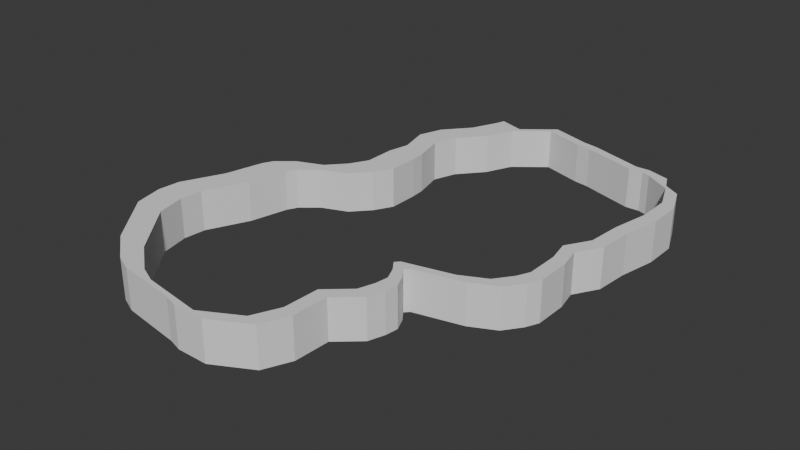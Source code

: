 # Source: Level_Edge_Trigger.blend  (saved by Blender 4.2.66; exported with 4.5.12 LTS)
import bpy
from mathutils import Matrix  # noqa: F401  (used for matrix-valued properties, if any)

bpy.ops.wm.read_factory_settings(use_empty=True)
scene = bpy.context.scene
scene.name = 'Scene'

# ---- collections
col_collection = bpy.data.collections.new('Collection'); scene.collection.children.link(col_collection)

# ---- world
world_world = bpy.data.worlds.new('World'); scene.world = world_world
world_world.use_nodes = True; world_world.node_tree.nodes.clear()
_N = world_world.node_tree.nodes; _L = world_world.node_tree.links
n0 = _N.new('ShaderNodeOutputWorld'); n0.name = 'World Output'; n0.location = (300, 300)
n1 = _N.new('ShaderNodeBackground'); n1.name = 'Background'; n1.location = (10, 300)
n1.inputs[0].default_value = (0.05088, 0.05088, 0.05088, 1.0)
_L.new(n1.outputs[0], n0.inputs[0])
n0.is_active_output = True
world_world.color = (0.05088, 0.05088, 0.05088)
world_world.sun_shadow_jitter_overblur = 0.0

# ---- meshes
me_cube_002 = bpy.data.meshes.new('Cube.002')
me_cube_002.from_pydata([(-0.07272, -0.07277, -0.1375), (-0.07272, -0.07277, 0.05162), (-0.07272, 0.07277, -0.1375), (-0.07272, 0.07277, 0.05162), (0.07272, -0.07277, -0.1375), (0.07272, -0.07277, 0.05162), (0.07272, 0.07277, -0.1375), (0.07272, 0.07277, 0.05162), (-0.07272, 0.07277, 0.05162), (-0.07272, 0.07277, -0.1375), (0.07272, 0.07277, -0.1375), (0.07272, 0.07277, 0.05162), (-0.07272, 0.07277, 0.05162), (-0.07272, 0.07277, -0.1375), (0.07272, 0.07277, -0.1375), (0.07272, 0.07277, 0.05162), (-0.12, 0.1598, 0.05162), (-0.12, 0.1598, -0.1375), (0.0254, 0.1598, -0.1375), (0.0254, 0.1598, 0.05162), (-0.1964, 0.2437, 0.05162), (-0.1964, 0.2437, -0.1375), (-0.05092, 0.2437, -0.1375), (-0.05092, 0.2437, 0.05162), (-0.1964, 0.2437, 0.05162), (-0.1964, 0.2437, -0.1375), (-0.05092, 0.2437, -0.1375), (-0.05092, 0.2437, 0.05162), (-0.32, 0.2926, 0.05162), (-0.32, 0.2926, -0.1375), (-0.1745, 0.2926, -0.1375), (-0.1745, 0.2926, 0.05162), (-0.3994, 0.3582, 0.05162), (-0.3994, 0.3582, -0.1375), (-0.2539, 0.3582, -0.1375), (-0.2539, 0.3582, 0.05162), (-0.4238, 0.4055, 0.05162), (-0.4238, 0.4055, -0.1375), (-0.2783, 0.4055, -0.1375), (-0.2783, 0.4055, 0.05162), (-0.4665, 0.5871, 0.05162), (-0.4665, 0.5871, -0.1375), (-0.3211, 0.5871, -0.1375), (-0.3211, 0.5871, 0.05162), (-0.5566, 0.7825, 0.05162), (-0.5566, 0.7825, -0.1375), (-0.4111, 0.7825, -0.1375), (-0.4111, 0.7825, 0.05162), (-0.5657, 0.8863, 0.05162), (-0.5657, 0.8863, -0.1375), (-0.4203, 0.8863, -0.1375), (-0.4203, 0.8863, 0.05162), (-0.5352, 1.021, 0.05162), (-0.5352, 1.021, -0.1375), (-0.3898, 1.021, -0.1375), (-0.3898, 1.021, 0.05162), (-0.3414, 1.262, 0.05162), (-0.3414, 1.262, -0.1375), (-0.1959, 1.262, -0.1375), (-0.1959, 1.262, 0.05162), (-0.1994, 1.373, 0.05162), (-0.1994, 1.373, -0.1375), (-0.05397, 1.373, -0.1375), (-0.05397, 1.373, 0.05162), (-0.1185, 1.408, 0.05162), (-0.1185, 1.408, -0.1375), (0.02693, 1.408, -0.1375), (0.02693, 1.408, 0.05162), (0.1669, 1.45, 0.05162), (0.1669, 1.45, -0.1375), (0.3124, 1.45, -0.1375), (0.3124, 1.45, 0.05162), (0.231, 1.469, 0.05162), (0.231, 1.469, -0.1375), (0.3765, 1.469, -0.1375), (0.3765, 1.469, 0.05162), (0.4873, 1.355, 0.05162), (0.4873, 1.355, -0.1375), (0.5514, 1.375, 0.05162), (0.5514, 1.375, -0.1375), (0.5428, 1.232, 0.05162), (0.5428, 1.232, -0.1375), (0.6069, 1.252, 0.05162), (0.6069, 1.252, -0.1375), (0.5494, 1.065, 0.05162), (0.5494, 1.065, -0.1375), (0.6135, 1.085, 0.05162), (0.6135, 1.085, -0.1375), (0.656, 0.9713, 0.05162), (0.656, 0.9713, -0.1375), (0.7201, 0.9911, 0.05162), (0.7201, 0.9911, -0.1375), (0.6809, 0.8944, 0.05162), (0.6809, 0.8944, -0.1375), (0.745, 0.9142, 0.05162), (0.745, 0.9142, -0.1375), (0.6885, 0.8359, 0.05162), (0.6885, 0.8359, -0.1375), (0.7526, 0.8557, 0.05162), (0.7526, 0.8557, -0.1375), (0.6624, 0.7773, 0.05162), (0.6624, 0.7773, -0.1375), (0.7265, 0.7971, 0.05162), (0.7265, 0.7971, -0.1375), (0.6291, 0.7319, 0.05162), (0.6291, 0.7319, -0.1375), (0.6932, 0.7518, 0.05162), (0.6932, 0.7518, -0.1375), (0.6479, 0.7119, 0.05162), (0.6479, 0.7119, -0.1375), (0.712, 0.7318, 0.05162), (0.712, 0.7318, -0.1375), (0.8713, 0.6585, 0.05162), (0.8713, 0.6585, -0.1375), (0.9354, 0.6783, 0.05162), (0.9354, 0.6783, -0.1375), (0.9876, 0.6012, 0.05162), (0.9876, 0.6012, -0.1375), (1.052, 0.621, 0.05162), (1.052, 0.621, -0.1375), (1.046, 0.5224, 0.05162), (1.046, 0.5224, -0.1375), (1.11, 0.5422, 0.05162), (1.11, 0.5422, -0.1375), (1.073, 0.4631, 0.05162), (1.073, 0.4631, -0.1375), (1.137, 0.4829, 0.05162), (1.137, 0.4829, -0.1375), (1.073, 0.3093, 0.05162), (1.073, 0.3093, -0.1375), (1.137, 0.3292, 0.05162), (1.137, 0.3292, -0.1375), (1.051, 0.2077, 0.05162), (1.051, 0.2077, -0.1375), (1.115, 0.2276, 0.05162), (1.115, 0.2276, -0.1375), (1.117, 0.09649, 0.05162), (1.117, 0.09649, -0.1375), (1.181, 0.1163, 0.05162), (1.181, 0.1163, -0.1375), (1.13, -0.05898, 0.05162), (1.13, -0.05898, -0.1375), (1.194, -0.03913, 0.05162), (1.194, -0.03913, -0.1375), (1.164, -0.2312, 0.05162), (1.164, -0.2312, -0.1375), (1.229, -0.2114, 0.05162), (1.229, -0.2114, -0.1375), (1.165, -0.3873, 0.05162), (1.165, -0.3873, -0.1375), (1.229, -0.3674, 0.05162), (1.229, -0.3674, -0.1375), (1.11, -0.5215, 0.05162), (1.11, -0.5215, -0.1375), (1.174, -0.5017, 0.05162), (1.174, -0.5017, -0.1375), (0.99, -0.5938, 0.05162), (0.99, -0.5938, -0.1375), (1.054, -0.5739, 0.05162), (1.054, -0.5739, -0.1375), (1.003, -0.6354, 0.05162), (1.003, -0.6354, -0.1375), (1.067, -0.6156, 0.05162), (1.067, -0.6156, -0.1375), (0.9513, -0.6058, 0.05162), (0.9513, -0.6058, -0.1375), (0.9642, -0.6474, 0.05162), (0.9642, -0.6474, -0.1375), (0.8862, -0.6037, 0.05162), (0.8862, -0.6037, -0.1375), (0.899, -0.6453, 0.05162), (0.899, -0.6453, -0.1375), (0.6325, -0.6822, 0.05162), (0.6325, -0.6822, -0.1375), (0.6454, -0.7239, 0.05162), (0.6454, -0.7239, -0.1375), (0.5617, -0.6939, 0.05162), (0.5617, -0.6939, -0.1375), (0.5745, -0.7355, 0.05162), (0.5745, -0.7355, -0.1375), (0.3736, -0.7521, 0.05162), (0.3736, -0.7521, -0.1375), (0.3865, -0.7937, 0.05162), (0.3865, -0.7937, -0.1375), (0.2295, -0.636, 0.05162), (0.2295, -0.636, -0.1375), (0.2424, -0.6776, 0.05162), (0.2424, -0.6776, -0.1375), (0.1107, -0.6728, 0.05162), (0.1107, -0.6728, -0.1375), (0.1236, -0.7144, 0.05162), (0.1236, -0.7144, -0.1375), (0.1734, -0.5105, 0.05162), (0.1734, -0.5105, -0.1375), (0.05456, -0.5473, 0.05162), (0.05456, -0.5473, -0.1375), (0.07171, -0.3909, 0.05162), (0.07171, -0.3909, -0.1375), (-0.04712, -0.4277, 0.05162), (-0.04712, -0.4277, -0.1375), (0.03252, -0.2794, 0.05162), (0.03252, -0.2794, -0.1375), (-0.08631, -0.3162, 0.05162), (-0.08631, -0.3162, -0.1375), (0.06784, -0.1373, 0.05162), (0.06784, -0.1373, -0.1375), (-0.05099, -0.1741, 0.05162), (-0.05099, -0.1741, -0.1375)], [], [(0, 1, 3, 2), (7, 6, 10, 11), (6, 7, 5, 4), (4, 5, 1, 0), (2, 6, 4, 0), (7, 3, 1, 5), (11, 10, 14, 15), (6, 2, 9, 10), (3, 7, 11, 8), (2, 3, 8, 9), (15, 14, 18, 19), (10, 9, 13, 14), (8, 11, 15, 12), (9, 8, 12, 13), (16, 19, 23, 20), (14, 13, 17, 18), (12, 15, 19, 16), (13, 12, 16, 17), (20, 23, 27, 24), (17, 16, 20, 21), (19, 18, 22, 23), (18, 17, 21, 22), (27, 26, 30, 31), (21, 20, 24, 25), (23, 22, 26, 27), (22, 21, 25, 26), (31, 30, 34, 35), (26, 25, 29, 30), (24, 27, 31, 28), (25, 24, 28, 29), (34, 33, 37, 38), (30, 29, 33, 34), (28, 31, 35, 32), (29, 28, 32, 33), (36, 39, 43, 40), (32, 35, 39, 36), (33, 32, 36, 37), (35, 34, 38, 39), (43, 42, 46, 47), (37, 36, 40, 41), (39, 38, 42, 43), (38, 37, 41, 42), (44, 47, 51, 48), (42, 41, 45, 46), (40, 43, 47, 44), (41, 40, 44, 45), (48, 51, 55, 52), (45, 44, 48, 49), (47, 46, 50, 51), (46, 45, 49, 50), (55, 54, 58, 59), (49, 48, 52, 53), (51, 50, 54, 55), (50, 49, 53, 54), (56, 59, 63, 60), (54, 53, 57, 58), (52, 55, 59, 56), (53, 52, 56, 57), (61, 60, 64, 65), (57, 56, 60, 61), (59, 58, 62, 63), (58, 57, 61, 62), (67, 66, 70, 71), (63, 62, 66, 67), (62, 61, 65, 66), (60, 63, 67, 64), (68, 71, 75, 72), (66, 65, 69, 70), (64, 67, 71, 68), (65, 64, 68, 69), (73, 72, 75, 74), (69, 68, 72, 73), (70, 74, 79, 77), (70, 69, 73, 74), (79, 78, 82, 83), (74, 75, 78, 79), (71, 70, 77, 76), (75, 71, 76, 78), (82, 80, 84, 86), (78, 76, 80, 82), (76, 77, 81, 80), (77, 79, 83, 81), (85, 87, 91, 89), (80, 81, 85, 84), (81, 83, 87, 85), (83, 82, 86, 87), (90, 88, 92, 94), (87, 86, 90, 91), (86, 84, 88, 90), (84, 85, 89, 88), (94, 92, 96, 98), (88, 89, 93, 92), (89, 91, 95, 93), (91, 90, 94, 95), (97, 99, 103, 101), (92, 93, 97, 96), (93, 95, 99, 97), (95, 94, 98, 99), (102, 100, 104, 106), (99, 98, 102, 103), (98, 96, 100, 102), (96, 97, 101, 100), (104, 105, 109, 108), (100, 101, 105, 104), (101, 103, 107, 105), (103, 102, 106, 107), (108, 109, 113, 112), (105, 107, 111, 109), (107, 106, 110, 111), (106, 104, 108, 110), (113, 115, 119, 117), (109, 111, 115, 113), (111, 110, 114, 115), (110, 108, 112, 114), (118, 116, 120, 122), (115, 114, 118, 119), (114, 112, 116, 118), (112, 113, 117, 116), (121, 123, 127, 125), (116, 117, 121, 120), (117, 119, 123, 121), (119, 118, 122, 123), (127, 126, 130, 131), (123, 122, 126, 127), (122, 120, 124, 126), (120, 121, 125, 124), (130, 128, 132, 134), (126, 124, 128, 130), (124, 125, 129, 128), (125, 127, 131, 129), (133, 135, 139, 137), (128, 129, 133, 132), (129, 131, 135, 133), (131, 130, 134, 135), (138, 136, 140, 142), (135, 134, 138, 139), (134, 132, 136, 138), (132, 133, 137, 136), (142, 140, 144, 146), (136, 137, 141, 140), (137, 139, 143, 141), (139, 138, 142, 143), (145, 147, 151, 149), (140, 141, 145, 144), (141, 143, 147, 145), (143, 142, 146, 147), (150, 148, 152, 154), (147, 146, 150, 151), (146, 144, 148, 150), (144, 145, 149, 148), (152, 153, 157, 156), (148, 149, 153, 152), (149, 151, 155, 153), (151, 150, 154, 155), (157, 159, 163, 161), (153, 155, 159, 157), (155, 154, 158, 159), (154, 152, 156, 158), (160, 161, 163, 162), (159, 158, 162, 163), (158, 156, 160, 162), (161, 160, 166, 167), (166, 164, 168, 170), (160, 156, 164, 166), (157, 161, 167, 165), (156, 157, 165, 164), (171, 170, 174, 175), (167, 166, 170, 171), (165, 167, 171, 169), (164, 165, 169, 168), (173, 175, 179, 177), (169, 171, 175, 173), (168, 169, 173, 172), (170, 168, 172, 174), (178, 176, 180, 182), (172, 173, 177, 176), (174, 172, 176, 178), (175, 174, 178, 179), (181, 183, 187, 185), (179, 178, 182, 183), (177, 179, 183, 181), (176, 177, 181, 180), (185, 187, 191, 189), (180, 181, 185, 184), (182, 180, 184, 186), (183, 182, 186, 187), (188, 189, 191, 190), (185, 189, 195, 193), (186, 184, 188, 190), (187, 186, 190, 191), (193, 195, 199, 197), (184, 185, 193, 192), (188, 184, 192, 194), (189, 188, 194, 195), (196, 197, 201, 200), (192, 193, 197, 196), (194, 192, 196, 198), (195, 194, 198, 199), (202, 200, 204, 206), (198, 196, 200, 202), (199, 198, 202, 203), (197, 199, 203, 201), (204, 205, 207, 206), (203, 202, 206, 207), (201, 203, 207, 205), (200, 201, 205, 204), (5, 204, 205, 4), (207, 0, 4, 205), (204, 5, 1, 206), (0, 207, 206, 1)])
_uv = me_cube_002.uv_layers.new(name='UVMap')
_uv.uv.foreach_set('vector', [0.375, 0.0, 0.625, 0.0, 0.625, 0.25, 0.375, 0.25, 0.625, 0.5, 0.375, 0.5, 0.375, 0.5, 0.625, 0.5, 0.375, 0.5, 0.625, 0.5, 0.625, 0.75, 0.375, 0.75, 0.375, 0.75, 0.625, 0.75, 0.625, 1.0, 0.375, 1.0, 0.125, 0.5, 0.375, 0.5, 0.375, 0.75, 0.125, 0.75, 0.625, 0.5, 0.875, 0.5, 0.875, 0.75, 0.625, 0.75, 0.625, 0.5, 0.375, 0.5, 0.375, 0.5, 0.625, 0.5, 0.375, 0.5, 0.125, 0.5, 0.125, 0.5, 0.375, 0.5, 0.875, 0.5, 0.625, 0.5, 0.625, 0.5, 0.875, 0.5, 0.375, 0.25, 0.625, 0.25, 0.625, 0.25, 0.375, 0.25, 0.625, 0.5, 0.375, 0.5, 0.375, 0.5, 0.625, 0.5, 0.375, 0.5, 0.125, 0.5, 0.125, 0.5, 0.375, 0.5, 0.875, 0.5, 0.625, 0.5, 0.625, 0.5, 0.875, 0.5, 0.375, 0.25, 0.625, 0.25, 0.625, 0.25, 0.375, 0.25, 0.875, 0.5, 0.625, 0.5, 0.625, 0.5, 0.875, 0.5, 0.375, 0.5, 0.125, 0.5, 0.125, 0.5, 0.375, 0.5, 0.875, 0.5, 0.625, 0.5, 0.625, 0.5, 0.875, 0.5, 0.375, 0.25, 0.625, 0.25, 0.625, 0.25, 0.375, 0.25, 0.875, 0.5, 0.625, 0.5, 0.625, 0.5, 0.875, 0.5, 0.375, 0.25, 0.625, 0.25, 0.625, 0.25, 0.375, 0.25, 0.625, 0.5, 0.375, 0.5, 0.375, 0.5, 0.625, 0.5, 0.375, 0.5, 0.125, 0.5, 0.125, 0.5, 0.375, 0.5, 0.625, 0.5, 0.375, 0.5, 0.375, 0.5, 0.625, 0.5, 0.375, 0.25, 0.625, 0.25, 0.625, 0.25, 0.375, 0.25, 0.625, 0.5, 0.375, 0.5, 0.375, 0.5, 0.625, 0.5, 0.375, 0.5, 0.125, 0.5, 0.125, 0.5, 0.375, 0.5, 0.625, 0.5, 0.375, 0.5, 0.375, 0.5, 0.625, 0.5, 0.375, 0.5, 0.125, 0.5, 0.125, 0.5, 0.375, 0.5, 0.875, 0.5, 0.625, 0.5, 0.625, 0.5, 0.875, 0.5, 0.375, 0.25, 0.625, 0.25, 0.625, 0.25, 0.375, 0.25, 0.375, 0.5, 0.125, 0.5, 0.125, 0.5, 0.375, 0.5, 0.375, 0.5, 0.125, 0.5, 0.125, 0.5, 0.375, 0.5, 0.875, 0.5, 0.625, 0.5, 0.625, 0.5, 0.875, 0.5, 0.375, 0.25, 0.625, 0.25, 0.625, 0.25, 0.375, 0.25, 0.875, 0.5, 0.625, 0.5, 0.625, 0.5, 0.875, 0.5, 0.875, 0.5, 0.625, 0.5, 0.625, 0.5, 0.875, 0.5, 0.375, 0.25, 0.625, 0.25, 0.625, 0.25, 0.375, 0.25, 0.625, 0.5, 0.375, 0.5, 0.375, 0.5, 0.625, 0.5, 0.625, 0.5, 0.375, 0.5, 0.375, 0.5, 0.625, 0.5, 0.375, 0.25, 0.625, 0.25, 0.625, 0.25, 0.375, 0.25, 0.625, 0.5, 0.375, 0.5, 0.375, 0.5, 0.625, 0.5, 0.375, 0.5, 0.125, 0.5, 0.125, 0.5, 0.375, 0.5, 0.875, 0.5, 0.625, 0.5, 0.625, 0.5, 0.875, 0.5, 0.375, 0.5, 0.125, 0.5, 0.125, 0.5, 0.375, 0.5, 0.875, 0.5, 0.625, 0.5, 0.625, 0.5, 0.875, 0.5, 0.375, 0.25, 0.625, 0.25, 0.625, 0.25, 0.375, 0.25, 0.875, 0.5, 0.625, 0.5, 0.625, 0.5, 0.875, 0.5, 0.375, 0.25, 0.625, 0.25, 0.625, 0.25, 0.375, 0.25, 0.625, 0.5, 0.375, 0.5, 0.375, 0.5, 0.625, 0.5, 0.375, 0.5, 0.125, 0.5, 0.125, 0.5, 0.375, 0.5, 0.625, 0.5, 0.375, 0.5, 0.375, 0.5, 0.625, 0.5, 0.375, 0.25, 0.625, 0.25, 0.625, 0.25, 0.375, 0.25, 0.625, 0.5, 0.375, 0.5, 0.375, 0.5, 0.625, 0.5, 0.375, 0.5, 0.125, 0.5, 0.125, 0.5, 0.375, 0.5, 0.875, 0.5, 0.625, 0.5, 0.625, 0.5, 0.875, 0.5, 0.375, 0.5, 0.125, 0.5, 0.125, 0.5, 0.375, 0.5, 0.875, 0.5, 0.625, 0.5, 0.625, 0.5, 0.875, 0.5, 0.375, 0.25, 0.625, 0.25, 0.625, 0.25, 0.375, 0.25, 0.375, 0.25, 0.625, 0.25, 0.625, 0.25, 0.375, 0.25, 0.375, 0.25, 0.625, 0.25, 0.625, 0.25, 0.375, 0.25, 0.625, 0.5, 0.375, 0.5, 0.375, 0.5, 0.625, 0.5, 0.375, 0.5, 0.125, 0.5, 0.125, 0.5, 0.375, 0.5, 0.625, 0.5, 0.375, 0.5, 0.375, 0.5, 0.625, 0.5, 0.625, 0.5, 0.375, 0.5, 0.375, 0.5, 0.625, 0.5, 0.375, 0.5, 0.125, 0.5, 0.125, 0.5, 0.375, 0.5, 0.875, 0.5, 0.625, 0.5, 0.625, 0.5, 0.875, 0.5, 0.875, 0.5, 0.625, 0.5, 0.625, 0.5, 0.875, 0.5, 0.375, 0.5, 0.125, 0.5, 0.125, 0.5, 0.375, 0.5, 0.875, 0.5, 0.625, 0.5, 0.625, 0.5, 0.875, 0.5, 0.375, 0.25, 0.625, 0.25, 0.625, 0.25, 0.375, 0.25, 0.375, 0.25, 0.625, 0.25, 0.625, 0.5, 0.375, 0.5, 0.375, 0.25, 0.625, 0.25, 0.625, 0.25, 0.375, 0.25, 0.375, 0.5, 0.375, 0.5, 0.375, 0.5, 0.375, 0.5, 0.375, 0.5, 0.125, 0.5, 0.125, 0.5, 0.375, 0.5, 0.375, 0.5, 0.625, 0.5, 0.625, 0.5, 0.375, 0.5, 0.375, 0.5, 0.625, 0.5, 0.625, 0.5, 0.375, 0.5, 0.625, 0.5, 0.375, 0.5, 0.375, 0.5, 0.625, 0.5, 0.625, 0.5, 0.625, 0.5, 0.625, 0.5, 0.625, 0.5, 0.625, 0.5, 0.625, 0.5, 0.625, 0.5, 0.625, 0.5, 0.625, 0.5, 0.625, 0.5, 0.625, 0.5, 0.625, 0.5, 0.625, 0.5, 0.375, 0.5, 0.375, 0.5, 0.625, 0.5, 0.375, 0.5, 0.375, 0.5, 0.375, 0.5, 0.375, 0.5, 0.375, 0.5, 0.375, 0.5, 0.375, 0.5, 0.375, 0.5, 0.625, 0.5, 0.375, 0.5, 0.375, 0.5, 0.625, 0.5, 0.375, 0.5, 0.375, 0.5, 0.375, 0.5, 0.375, 0.5, 0.375, 0.5, 0.625, 0.5, 0.625, 0.5, 0.375, 0.5, 0.625, 0.5, 0.625, 0.5, 0.625, 0.5, 0.625, 0.5, 0.375, 0.5, 0.625, 0.5, 0.625, 0.5, 0.375, 0.5, 0.625, 0.5, 0.625, 0.5, 0.625, 0.5, 0.625, 0.5, 0.625, 0.5, 0.375, 0.5, 0.375, 0.5, 0.625, 0.5, 0.625, 0.5, 0.625, 0.5, 0.625, 0.5, 0.625, 0.5, 0.625, 0.5, 0.375, 0.5, 0.375, 0.5, 0.625, 0.5, 0.375, 0.5, 0.375, 0.5, 0.375, 0.5, 0.375, 0.5, 0.375, 0.5, 0.625, 0.5, 0.625, 0.5, 0.375, 0.5, 0.375, 0.5, 0.375, 0.5, 0.375, 0.5, 0.375, 0.5, 0.625, 0.5, 0.375, 0.5, 0.375, 0.5, 0.625, 0.5, 0.375, 0.5, 0.375, 0.5, 0.375, 0.5, 0.375, 0.5, 0.375, 0.5, 0.625, 0.5, 0.625, 0.5, 0.375, 0.5, 0.625, 0.5, 0.625, 0.5, 0.625, 0.5, 0.625, 0.5, 0.375, 0.5, 0.625, 0.5, 0.625, 0.5, 0.375, 0.5, 0.625, 0.5, 0.625, 0.5, 0.625, 0.5, 0.625, 0.5, 0.625, 0.5, 0.375, 0.5, 0.375, 0.5, 0.625, 0.5, 0.625, 0.5, 0.375, 0.5, 0.375, 0.5, 0.625, 0.5, 0.625, 0.5, 0.375, 0.5, 0.375, 0.5, 0.625, 0.5, 0.375, 0.5, 0.375, 0.5, 0.375, 0.5, 0.375, 0.5, 0.375, 0.5, 0.625, 0.5, 0.625, 0.5, 0.375, 0.5, 0.625, 0.5, 0.375, 0.5, 0.375, 0.5, 0.625, 0.5, 0.375, 0.5, 0.375, 0.5, 0.375, 0.5, 0.375, 0.5, 0.375, 0.5, 0.625, 0.5, 0.625, 0.5, 0.375, 0.5, 0.625, 0.5, 0.625, 0.5, 0.625, 0.5, 0.625, 0.5, 0.375, 0.5, 0.375, 0.5, 0.375, 0.5, 0.375, 0.5, 0.375, 0.5, 0.375, 0.5, 0.375, 0.5, 0.375, 0.5, 0.375, 0.5, 0.625, 0.5, 0.625, 0.5, 0.375, 0.5, 0.625, 0.5, 0.625, 0.5, 0.625, 0.5, 0.625, 0.5, 0.625, 0.5, 0.625, 0.5, 0.625, 0.5, 0.625, 0.5, 0.375, 0.5, 0.625, 0.5, 0.625, 0.5, 0.375, 0.5, 0.625, 0.5, 0.625, 0.5, 0.625, 0.5, 0.625, 0.5, 0.625, 0.5, 0.375, 0.5, 0.375, 0.5, 0.625, 0.5, 0.375, 0.5, 0.375, 0.5, 0.375, 0.5, 0.375, 0.5, 0.625, 0.5, 0.375, 0.5, 0.375, 0.5, 0.625, 0.5, 0.375, 0.5, 0.375, 0.5, 0.375, 0.5, 0.375, 0.5, 0.375, 0.5, 0.625, 0.5, 0.625, 0.5, 0.375, 0.5, 0.375, 0.5, 0.625, 0.5, 0.625, 0.5, 0.375, 0.5, 0.375, 0.5, 0.625, 0.5, 0.625, 0.5, 0.375, 0.5, 0.625, 0.5, 0.625, 0.5, 0.625, 0.5, 0.625, 0.5, 0.625, 0.5, 0.375, 0.5, 0.375, 0.5, 0.625, 0.5, 0.625, 0.5, 0.625, 0.5, 0.625, 0.5, 0.625, 0.5, 0.625, 0.5, 0.625, 0.5, 0.625, 0.5, 0.625, 0.5, 0.625, 0.5, 0.375, 0.5, 0.375, 0.5, 0.625, 0.5, 0.375, 0.5, 0.375, 0.5, 0.375, 0.5, 0.375, 0.5, 0.375, 0.5, 0.375, 0.5, 0.375, 0.5, 0.375, 0.5, 0.625, 0.5, 0.375, 0.5, 0.375, 0.5, 0.625, 0.5, 0.375, 0.5, 0.375, 0.5, 0.375, 0.5, 0.375, 0.5, 0.375, 0.5, 0.625, 0.5, 0.625, 0.5, 0.375, 0.5, 0.625, 0.5, 0.625, 0.5, 0.625, 0.5, 0.625, 0.5, 0.375, 0.5, 0.625, 0.5, 0.625, 0.5, 0.375, 0.5, 0.625, 0.5, 0.625, 0.5, 0.625, 0.5, 0.625, 0.5, 0.625, 0.5, 0.375, 0.5, 0.375, 0.5, 0.625, 0.5, 0.625, 0.5, 0.625, 0.5, 0.625, 0.5, 0.625, 0.5, 0.625, 0.5, 0.375, 0.5, 0.375, 0.5, 0.625, 0.5, 0.375, 0.5, 0.375, 0.5, 0.375, 0.5, 0.375, 0.5, 0.375, 0.5, 0.625, 0.5, 0.625, 0.5, 0.375, 0.5, 0.375, 0.5, 0.375, 0.5, 0.375, 0.5, 0.375, 0.5, 0.625, 0.5, 0.375, 0.5, 0.375, 0.5, 0.625, 0.5, 0.375, 0.5, 0.375, 0.5, 0.375, 0.5, 0.375, 0.5, 0.375, 0.5, 0.625, 0.5, 0.625, 0.5, 0.375, 0.5, 0.625, 0.5, 0.625, 0.5, 0.625, 0.5, 0.625, 0.5, 0.375, 0.5, 0.625, 0.5, 0.625, 0.5, 0.375, 0.5, 0.625, 0.5, 0.625, 0.5, 0.625, 0.5, 0.625, 0.5, 0.625, 0.5, 0.375, 0.5, 0.375, 0.5, 0.625, 0.5, 0.625, 0.5, 0.375, 0.5, 0.375, 0.5, 0.625, 0.5, 0.625, 0.5, 0.375, 0.5, 0.375, 0.5, 0.625, 0.5, 0.375, 0.5, 0.375, 0.5, 0.375, 0.5, 0.375, 0.5, 0.375, 0.5, 0.625, 0.5, 0.625, 0.5, 0.375, 0.5, 0.375, 0.5, 0.375, 0.5, 0.375, 0.5, 0.375, 0.5, 0.375, 0.5, 0.375, 0.5, 0.375, 0.5, 0.375, 0.5, 0.375, 0.5, 0.625, 0.5, 0.625, 0.5, 0.375, 0.5, 0.625, 0.5, 0.625, 0.5, 0.625, 0.5, 0.625, 0.5, 0.625, 0.5, 0.375, 0.5, 0.375, 0.5, 0.625, 0.5, 0.375, 0.5, 0.625, 0.5, 0.625, 0.5, 0.375, 0.5, 0.625, 0.5, 0.625, 0.5, 0.625, 0.5, 0.625, 0.5, 0.375, 0.5, 0.625, 0.5, 0.625, 0.5, 0.375, 0.5, 0.625, 0.5, 0.625, 0.5, 0.625, 0.5, 0.625, 0.5, 0.625, 0.5, 0.625, 0.5, 0.625, 0.5, 0.625, 0.5, 0.375, 0.5, 0.375, 0.5, 0.375, 0.5, 0.375, 0.5, 0.625, 0.5, 0.375, 0.5, 0.375, 0.5, 0.625, 0.5, 0.375, 0.5, 0.625, 0.5, 0.625, 0.5, 0.375, 0.5, 0.375, 0.5, 0.625, 0.5, 0.625, 0.5, 0.375, 0.5, 0.375, 0.5, 0.375, 0.5, 0.375, 0.5, 0.375, 0.5, 0.625, 0.5, 0.375, 0.5, 0.375, 0.5, 0.625, 0.5, 0.375, 0.5, 0.375, 0.5, 0.375, 0.5, 0.375, 0.5, 0.375, 0.5, 0.375, 0.5, 0.375, 0.5, 0.375, 0.5, 0.625, 0.5, 0.375, 0.5, 0.375, 0.5, 0.625, 0.5, 0.625, 0.5, 0.625, 0.5, 0.625, 0.5, 0.625, 0.5, 0.625, 0.5, 0.625, 0.5, 0.625, 0.5, 0.625, 0.5, 0.625, 0.5, 0.375, 0.5, 0.375, 0.5, 0.625, 0.5, 0.625, 0.5, 0.625, 0.5, 0.625, 0.5, 0.625, 0.5, 0.375, 0.5, 0.625, 0.5, 0.625, 0.5, 0.375, 0.5, 0.375, 0.5, 0.375, 0.5, 0.375, 0.5, 0.375, 0.5, 0.375, 0.5, 0.625, 0.5, 0.625, 0.5, 0.375, 0.5, 0.375, 0.5, 0.375, 0.5, 0.375, 0.5, 0.375, 0.5, 0.625, 0.5, 0.375, 0.5, 0.375, 0.5, 0.625, 0.5, 0.375, 0.5, 0.375, 0.5, 0.375, 0.5, 0.375, 0.5, 0.625, 0.5, 0.375, 0.5, 0.375, 0.5, 0.625, 0.5, 0.625, 0.5, 0.625, 0.5, 0.625, 0.5, 0.625, 0.5, 0.375, 0.5, 0.625, 0.5, 0.625, 0.5, 0.375, 0.5, 0.625, 0.5, 0.375, 0.5, 0.375, 0.5, 0.625, 0.5, 0.375, 0.5, 0.375, 0.5, 0.375, 0.5, 0.375, 0.5, 0.625, 0.5, 0.625, 0.5, 0.625, 0.5, 0.625, 0.5, 0.375, 0.5, 0.625, 0.5, 0.625, 0.5, 0.375, 0.5, 0.375, 0.5, 0.375, 0.5, 0.375, 0.5, 0.375, 0.5, 0.625, 0.5, 0.375, 0.5, 0.375, 0.5, 0.625, 0.5, 0.625, 0.5, 0.625, 0.5, 0.625, 0.5, 0.625, 0.5, 0.375, 0.5, 0.625, 0.5, 0.625, 0.5, 0.375, 0.5, 0.625, 0.5, 0.375, 0.5, 0.375, 0.5, 0.625, 0.5, 0.625, 0.5, 0.375, 0.5, 0.375, 0.5, 0.625, 0.5, 0.625, 0.5, 0.625, 0.5, 0.625, 0.5, 0.625, 0.5, 0.375, 0.5, 0.625, 0.5, 0.625, 0.5, 0.375, 0.5, 0.625, 0.5, 0.625, 0.5, 0.625, 0.5, 0.625, 0.5, 0.625, 0.5, 0.625, 0.5, 0.625, 0.5, 0.625, 0.5, 0.375, 0.5, 0.625, 0.5, 0.625, 0.5, 0.375, 0.5, 0.375, 0.5, 0.375, 0.5, 0.375, 0.5, 0.375, 0.5, 0.625, 0.5, 0.375, 0.5, 0.375, 0.5, 0.625, 0.5, 0.375, 0.5, 0.625, 0.5, 0.625, 0.5, 0.375, 0.5, 0.375, 0.5, 0.375, 0.5, 0.375, 0.5, 0.375, 0.5, 0.625, 0.5, 0.375, 0.5, 0.375, 0.5, 0.625, 0.5, 0.0, 0.0, 0.0, 0.0, 0.0, 0.0, 0.0, 0.0, 0.0, 0.0, 0.0, 0.0, 0.0, 0.0, 0.0, 0.0, 0.0, 0.0, 0.0, 0.0, 0.0, 0.0, 0.0, 0.0, 0.0, 0.0, 0.0, 0.0, 0.0, 0.0, 0.0, 0.0])
me_cube_002.update()

# ---- objects
ob_empty = bpy.data.objects.new('Empty', None)
ob_cube = bpy.data.objects.new('Cube', me_cube_002)

# ---- transforms, parenting, visibility, modifiers, constraints
ob_empty.location = (0.0, 0.0, 0.0)
ob_empty.empty_display_type = 'IMAGE'
ob_empty.empty_display_size = 5.0
ob_cube.location = (-0.3922, 0.4243, -0.05162)
ob_cube.rotation_euler = (-3.142, -0.0, 0.0)

# ---- collection membership
col_collection.objects.link(ob_empty)
col_collection.objects.link(ob_cube)

# ---- scene / render settings (as saved in the file)
scene.frame_start = 1; scene.frame_end = 250; scene.frame_set(1)
scene.render.engine = 'BLENDER_EEVEE_NEXT'
bpy.context.view_layer.update()

# ---- added for rendering (the .blend has no active camera and no usable light): camera, sun
cam_auto = bpy.data.cameras.new('AutoCamera')
cam_auto.lens = 50.0
cam_auto.sensor_width = 36.0
cam_auto.clip_end = 1000.0
ob_auto_camera = bpy.data.objects.new('AutoCamera', cam_auto)
scene.collection.objects.link(ob_auto_camera)
ob_auto_camera.location = (2.61785, -3.12748, 2.13394)
ob_auto_camera.rotation_euler = (1.09748, -7.21219e-08, 0.694738)
scene.camera = ob_auto_camera
light_auto_sun = bpy.data.lights.new('AutoSun', 'SUN')
light_auto_sun.energy = 3.0
light_auto_sun.angle = 0.0523599
ob_auto_sun = bpy.data.objects.new('AutoSun', light_auto_sun)
scene.collection.objects.link(ob_auto_sun)
ob_auto_sun.rotation_euler = (0.872665, 0.174533, 0.523599)
bpy.context.view_layer.update()
